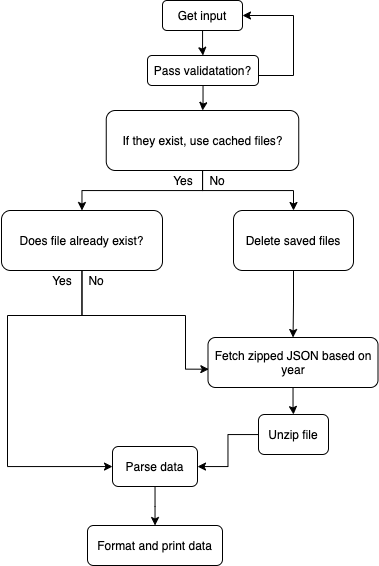

The diagram above was exported from draw.io. Its source (the exported page's mxGraphModel, read from the mxfile embedded in the PNG):
<mxGraphModel dx="1096" dy="635" grid="0" gridSize="10" guides="1" tooltips="1" connect="1" arrows="1" fold="1" page="0" pageScale="1" pageWidth="827" pageHeight="1169" background="#ffffff" math="0" shadow="0">
  <root>
    <mxCell id="0" />
    <mxCell id="1" parent="0" />
    <mxCell id="IHOwJlHzR5Vb6k2vtae3-19" style="edgeStyle=orthogonalEdgeStyle;rounded=0;orthogonalLoop=1;jettySize=auto;html=1;" edge="1" parent="1" source="IHOwJlHzR5Vb6k2vtae3-20" target="IHOwJlHzR5Vb6k2vtae3-25">
      <mxGeometry relative="1" as="geometry" />
    </mxCell>
    <mxCell id="IHOwJlHzR5Vb6k2vtae3-20" value="Get input" style="rounded=1;whiteSpace=wrap;html=1;" vertex="1" parent="1">
      <mxGeometry x="459" y="80" width="80" height="30" as="geometry" />
    </mxCell>
    <mxCell id="IHOwJlHzR5Vb6k2vtae3-64" value="" style="edgeStyle=orthogonalEdgeStyle;rounded=0;orthogonalLoop=1;jettySize=auto;html=1;" edge="1" parent="1" source="IHOwJlHzR5Vb6k2vtae3-22" target="IHOwJlHzR5Vb6k2vtae3-27">
      <mxGeometry relative="1" as="geometry" />
    </mxCell>
    <mxCell id="IHOwJlHzR5Vb6k2vtae3-22" value="Fetch zipped JSON based on year" style="rounded=1;whiteSpace=wrap;html=1;" vertex="1" parent="1">
      <mxGeometry x="504.5" y="417" width="170" height="50" as="geometry" />
    </mxCell>
    <mxCell id="IHOwJlHzR5Vb6k2vtae3-23" style="edgeStyle=orthogonalEdgeStyle;rounded=0;orthogonalLoop=1;jettySize=auto;html=1;entryX=1;entryY=0.5;entryDx=0;entryDy=0;" edge="1" parent="1" source="IHOwJlHzR5Vb6k2vtae3-25" target="IHOwJlHzR5Vb6k2vtae3-20">
      <mxGeometry relative="1" as="geometry">
        <mxPoint x="589" y="100" as="targetPoint" />
        <Array as="points">
          <mxPoint x="590" y="155" />
          <mxPoint x="590" y="95" />
        </Array>
      </mxGeometry>
    </mxCell>
    <mxCell id="IHOwJlHzR5Vb6k2vtae3-38" value="" style="edgeStyle=orthogonalEdgeStyle;rounded=0;orthogonalLoop=1;jettySize=auto;html=1;" edge="1" parent="1" source="IHOwJlHzR5Vb6k2vtae3-25" target="IHOwJlHzR5Vb6k2vtae3-37">
      <mxGeometry relative="1" as="geometry" />
    </mxCell>
    <mxCell id="IHOwJlHzR5Vb6k2vtae3-25" value="Pass validatation?" style="rounded=1;whiteSpace=wrap;html=1;" vertex="1" parent="1">
      <mxGeometry x="444" y="135" width="111" height="30" as="geometry" />
    </mxCell>
    <mxCell id="IHOwJlHzR5Vb6k2vtae3-71" style="edgeStyle=orthogonalEdgeStyle;rounded=0;orthogonalLoop=1;jettySize=auto;html=1;" edge="1" parent="1" source="IHOwJlHzR5Vb6k2vtae3-27" target="IHOwJlHzR5Vb6k2vtae3-29">
      <mxGeometry relative="1" as="geometry" />
    </mxCell>
    <mxCell id="IHOwJlHzR5Vb6k2vtae3-27" value="Unzip file" style="rounded=1;whiteSpace=wrap;html=1;" vertex="1" parent="1">
      <mxGeometry x="555" y="494" width="70" height="40" as="geometry" />
    </mxCell>
    <mxCell id="IHOwJlHzR5Vb6k2vtae3-53" value="" style="edgeStyle=orthogonalEdgeStyle;rounded=0;orthogonalLoop=1;jettySize=auto;html=1;" edge="1" parent="1" source="IHOwJlHzR5Vb6k2vtae3-29" target="IHOwJlHzR5Vb6k2vtae3-30">
      <mxGeometry relative="1" as="geometry" />
    </mxCell>
    <mxCell id="IHOwJlHzR5Vb6k2vtae3-29" value="Parse data" style="rounded=1;whiteSpace=wrap;html=1;" vertex="1" parent="1">
      <mxGeometry x="409" y="526" width="85" height="40" as="geometry" />
    </mxCell>
    <mxCell id="IHOwJlHzR5Vb6k2vtae3-30" value="Format and print data" style="rounded=1;whiteSpace=wrap;html=1;" vertex="1" parent="1">
      <mxGeometry x="384" y="605" width="135" height="40" as="geometry" />
    </mxCell>
    <mxCell id="IHOwJlHzR5Vb6k2vtae3-66" style="edgeStyle=orthogonalEdgeStyle;rounded=0;orthogonalLoop=1;jettySize=auto;html=1;" edge="1" parent="1" source="IHOwJlHzR5Vb6k2vtae3-32" target="IHOwJlHzR5Vb6k2vtae3-29">
      <mxGeometry relative="1" as="geometry">
        <Array as="points">
          <mxPoint x="378" y="395" />
          <mxPoint x="304" y="395" />
        </Array>
      </mxGeometry>
    </mxCell>
    <mxCell id="IHOwJlHzR5Vb6k2vtae3-70" style="edgeStyle=orthogonalEdgeStyle;rounded=0;orthogonalLoop=1;jettySize=auto;html=1;entryX=0.005;entryY=0.634;entryDx=0;entryDy=0;entryPerimeter=0;" edge="1" parent="1" source="IHOwJlHzR5Vb6k2vtae3-32" target="IHOwJlHzR5Vb6k2vtae3-22">
      <mxGeometry relative="1" as="geometry">
        <Array as="points">
          <mxPoint x="379" y="395" />
          <mxPoint x="482" y="395" />
          <mxPoint x="482" y="449" />
        </Array>
      </mxGeometry>
    </mxCell>
    <mxCell id="IHOwJlHzR5Vb6k2vtae3-32" value="Does file already exist?" style="rounded=1;whiteSpace=wrap;html=1;" vertex="1" parent="1">
      <mxGeometry x="298" y="290" width="161" height="60" as="geometry" />
    </mxCell>
    <mxCell id="IHOwJlHzR5Vb6k2vtae3-39" value="" style="edgeStyle=orthogonalEdgeStyle;rounded=0;orthogonalLoop=1;jettySize=auto;html=1;" edge="1" parent="1" source="IHOwJlHzR5Vb6k2vtae3-37" target="IHOwJlHzR5Vb6k2vtae3-32">
      <mxGeometry relative="1" as="geometry" />
    </mxCell>
    <mxCell id="IHOwJlHzR5Vb6k2vtae3-42" value="" style="edgeStyle=orthogonalEdgeStyle;rounded=0;orthogonalLoop=1;jettySize=auto;html=1;" edge="1" parent="1" source="IHOwJlHzR5Vb6k2vtae3-37" target="IHOwJlHzR5Vb6k2vtae3-41">
      <mxGeometry relative="1" as="geometry">
        <Array as="points">
          <mxPoint x="499" y="270" />
          <mxPoint x="590" y="270" />
        </Array>
      </mxGeometry>
    </mxCell>
    <mxCell id="IHOwJlHzR5Vb6k2vtae3-37" value="If they exist, use cached files?" style="rounded=1;whiteSpace=wrap;html=1;" vertex="1" parent="1">
      <mxGeometry x="402.75" y="190" width="192.5" height="60" as="geometry" />
    </mxCell>
    <mxCell id="IHOwJlHzR5Vb6k2vtae3-62" value="" style="edgeStyle=orthogonalEdgeStyle;rounded=0;orthogonalLoop=1;jettySize=auto;html=1;" edge="1" parent="1" source="IHOwJlHzR5Vb6k2vtae3-41" target="IHOwJlHzR5Vb6k2vtae3-22">
      <mxGeometry relative="1" as="geometry" />
    </mxCell>
    <mxCell id="IHOwJlHzR5Vb6k2vtae3-41" value="Delete saved files" style="rounded=1;whiteSpace=wrap;html=1;" vertex="1" parent="1">
      <mxGeometry x="530" y="290" width="120" height="60" as="geometry" />
    </mxCell>
    <mxCell id="IHOwJlHzR5Vb6k2vtae3-43" style="edgeStyle=orthogonalEdgeStyle;rounded=0;orthogonalLoop=1;jettySize=auto;html=1;exitX=0.5;exitY=1;exitDx=0;exitDy=0;" edge="1" parent="1" source="IHOwJlHzR5Vb6k2vtae3-27" target="IHOwJlHzR5Vb6k2vtae3-27">
      <mxGeometry relative="1" as="geometry" />
    </mxCell>
    <mxCell id="IHOwJlHzR5Vb6k2vtae3-67" style="edgeStyle=orthogonalEdgeStyle;rounded=0;orthogonalLoop=1;jettySize=auto;html=1;exitX=0.5;exitY=1;exitDx=0;exitDy=0;" edge="1" parent="1" source="IHOwJlHzR5Vb6k2vtae3-29" target="IHOwJlHzR5Vb6k2vtae3-29">
      <mxGeometry relative="1" as="geometry" />
    </mxCell>
    <mxCell id="IHOwJlHzR5Vb6k2vtae3-72" value="Yes&amp;nbsp; &amp;nbsp; &amp;nbsp;No" style="text;html=1;strokeColor=none;fillColor=none;align=center;verticalAlign=middle;whiteSpace=wrap;rounded=0;" vertex="1" parent="1">
      <mxGeometry x="323" y="350" width="104" height="20" as="geometry" />
    </mxCell>
    <mxCell id="IHOwJlHzR5Vb6k2vtae3-74" value="&lt;span style=&quot;color: rgba(0 , 0 , 0 , 0) ; font-family: monospace ; font-size: 0px&quot;&gt;%3CmxGraphModel%3E%3Croot%3E%3CmxCell%20id%3D%220%22%2F%3E%3CmxCell%20id%3D%221%22%20parent%3D%220%22%2F%3E%3CmxCell%20id%3D%222%22%20value%3D%22Yes%26amp%3Bnbsp%3B%20%26amp%3Bnbsp%3B%20%26amp%3Bnbsp%3BNo%22%20style%3D%22text%3Bhtml%3D1%3BstrokeColor%3Dnone%3BfillColor%3Dnone%3Balign%3Dcenter%3BverticalAlign%3Dmiddle%3BwhiteSpace%3Dwrap%3Brounded%3D0%3B%22%20vertex%3D%221%22%20parent%3D%221%22%3E%3CmxGeometry%20x%3D%22337%22%20y%3D%22355%22%20width%3D%22104%22%20height%3D%2220%22%20as%3D%22geometry%22%2F%3E%3C%2FmxCell%3E%3C%2Froot%3E%3C%2FmxGraphModel%3E&lt;/span&gt;&amp;nbsp; &amp;nbsp; &amp;nbsp;" style="text;html=1;strokeColor=none;fillColor=none;align=center;verticalAlign=middle;whiteSpace=wrap;rounded=0;" vertex="1" parent="1">
      <mxGeometry x="447" y="250" width="104" height="20" as="geometry" />
    </mxCell>
    <mxCell id="IHOwJlHzR5Vb6k2vtae3-75" value="Yes&amp;nbsp; &amp;nbsp; &amp;nbsp;No" style="text;html=1;strokeColor=none;fillColor=none;align=center;verticalAlign=middle;whiteSpace=wrap;rounded=0;" vertex="1" parent="1">
      <mxGeometry x="443.5" y="250" width="104" height="20" as="geometry" />
    </mxCell>
  </root>
</mxGraphModel>